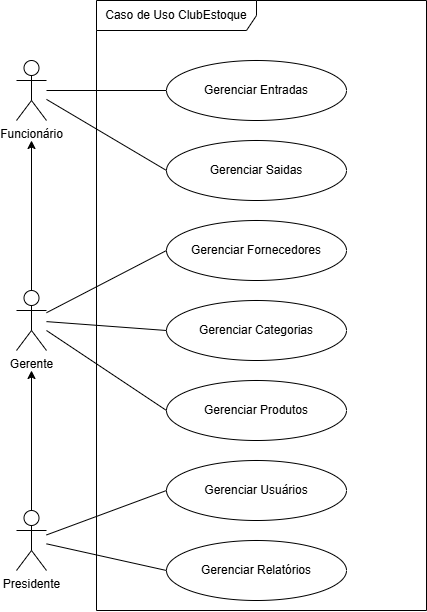

The diagram above was exported from draw.io. Its source (the exported page's mxGraphModel, read from the mxfile embedded in the PNG):
<mxGraphModel dx="714" dy="439" grid="1" gridSize="10" guides="1" tooltips="1" connect="1" arrows="1" fold="1" page="1" pageScale="1" pageWidth="827" pageHeight="1169" math="0" shadow="0">
  <root>
    <mxCell id="0" />
    <mxCell id="1" parent="0" />
    <mxCell id="OkXnEy7DA5ZovK2t8Y6v-14" style="edgeStyle=orthogonalEdgeStyle;rounded=0;orthogonalLoop=1;jettySize=auto;html=1;endArrow=none;startFill=0;" edge="1" parent="1" source="OkXnEy7DA5ZovK2t8Y6v-1" target="OkXnEy7DA5ZovK2t8Y6v-6">
      <mxGeometry relative="1" as="geometry" />
    </mxCell>
    <mxCell id="OkXnEy7DA5ZovK2t8Y6v-1" value="Funcionário&lt;div&gt;&lt;br&gt;&lt;/div&gt;" style="shape=umlActor;verticalLabelPosition=bottom;verticalAlign=top;html=1;outlineConnect=0;" vertex="1" parent="1">
      <mxGeometry x="40" y="90" width="30" height="60" as="geometry" />
    </mxCell>
    <mxCell id="OkXnEy7DA5ZovK2t8Y6v-2" value="Caso de Uso ClubEstoque" style="shape=umlFrame;whiteSpace=wrap;html=1;pointerEvents=0;recursiveResize=0;container=1;collapsible=0;width=160;" vertex="1" parent="1">
      <mxGeometry x="120" y="30" width="330" height="610" as="geometry" />
    </mxCell>
    <mxCell id="OkXnEy7DA5ZovK2t8Y6v-6" value="Gerenciar Entradas" style="ellipse;whiteSpace=wrap;html=1;" vertex="1" parent="OkXnEy7DA5ZovK2t8Y6v-2">
      <mxGeometry x="70" y="60" width="180" height="60" as="geometry" />
    </mxCell>
    <mxCell id="OkXnEy7DA5ZovK2t8Y6v-7" value="Gerenciar Saidas" style="ellipse;whiteSpace=wrap;html=1;" vertex="1" parent="OkXnEy7DA5ZovK2t8Y6v-2">
      <mxGeometry x="70" y="140" width="180" height="60" as="geometry" />
    </mxCell>
    <mxCell id="OkXnEy7DA5ZovK2t8Y6v-8" value="Gerenciar Fornecedores" style="ellipse;whiteSpace=wrap;html=1;" vertex="1" parent="OkXnEy7DA5ZovK2t8Y6v-2">
      <mxGeometry x="70" y="220" width="180" height="60" as="geometry" />
    </mxCell>
    <mxCell id="OkXnEy7DA5ZovK2t8Y6v-9" value="Gerenciar Categorias" style="ellipse;whiteSpace=wrap;html=1;" vertex="1" parent="OkXnEy7DA5ZovK2t8Y6v-2">
      <mxGeometry x="70" y="300" width="180" height="60" as="geometry" />
    </mxCell>
    <mxCell id="OkXnEy7DA5ZovK2t8Y6v-10" value="Gerenciar&lt;span style=&quot;background-color: transparent; color: light-dark(rgb(0, 0, 0), rgb(255, 255, 255));&quot;&gt;&amp;nbsp;Produtos&lt;/span&gt;" style="ellipse;whiteSpace=wrap;html=1;" vertex="1" parent="OkXnEy7DA5ZovK2t8Y6v-2">
      <mxGeometry x="70" y="380" width="180" height="60" as="geometry" />
    </mxCell>
    <mxCell id="OkXnEy7DA5ZovK2t8Y6v-11" value="Gerenciar&lt;span style=&quot;background-color: transparent; color: light-dark(rgb(0, 0, 0), rgb(255, 255, 255));&quot;&gt;&amp;nbsp;Usuários&lt;/span&gt;" style="ellipse;whiteSpace=wrap;html=1;" vertex="1" parent="OkXnEy7DA5ZovK2t8Y6v-2">
      <mxGeometry x="70" y="460" width="180" height="60" as="geometry" />
    </mxCell>
    <mxCell id="OkXnEy7DA5ZovK2t8Y6v-12" value="Gerenciar&lt;span style=&quot;background-color: transparent; color: light-dark(rgb(0, 0, 0), rgb(255, 255, 255));&quot;&gt;&amp;nbsp;Relatórios&lt;/span&gt;" style="ellipse;whiteSpace=wrap;html=1;" vertex="1" parent="OkXnEy7DA5ZovK2t8Y6v-2">
      <mxGeometry x="70" y="540" width="180" height="60" as="geometry" />
    </mxCell>
    <mxCell id="OkXnEy7DA5ZovK2t8Y6v-4" value="Gerente" style="shape=umlActor;verticalLabelPosition=bottom;verticalAlign=top;html=1;outlineConnect=0;" vertex="1" parent="1">
      <mxGeometry x="40" y="320" width="30" height="60" as="geometry" />
    </mxCell>
    <mxCell id="OkXnEy7DA5ZovK2t8Y6v-5" value="Presidente" style="shape=umlActor;verticalLabelPosition=bottom;verticalAlign=top;html=1;outlineConnect=0;" vertex="1" parent="1">
      <mxGeometry x="40" y="540" width="30" height="60" as="geometry" />
    </mxCell>
    <mxCell id="OkXnEy7DA5ZovK2t8Y6v-16" value="" style="endArrow=none;html=1;rounded=0;exitX=0;exitY=0.5;exitDx=0;exitDy=0;" edge="1" parent="1" source="OkXnEy7DA5ZovK2t8Y6v-7" target="OkXnEy7DA5ZovK2t8Y6v-1">
      <mxGeometry width="50" height="50" relative="1" as="geometry">
        <mxPoint x="580" y="260" as="sourcePoint" />
        <mxPoint x="630" y="210" as="targetPoint" />
      </mxGeometry>
    </mxCell>
    <mxCell id="OkXnEy7DA5ZovK2t8Y6v-17" value="" style="endArrow=none;html=1;rounded=0;entryX=0;entryY=0.5;entryDx=0;entryDy=0;" edge="1" parent="1" source="OkXnEy7DA5ZovK2t8Y6v-4" target="OkXnEy7DA5ZovK2t8Y6v-8">
      <mxGeometry width="50" height="50" relative="1" as="geometry">
        <mxPoint x="300" y="240" as="sourcePoint" />
        <mxPoint x="350" y="190" as="targetPoint" />
      </mxGeometry>
    </mxCell>
    <mxCell id="OkXnEy7DA5ZovK2t8Y6v-18" value="" style="endArrow=none;html=1;rounded=0;entryX=0;entryY=0.5;entryDx=0;entryDy=0;" edge="1" parent="1" source="OkXnEy7DA5ZovK2t8Y6v-4" target="OkXnEy7DA5ZovK2t8Y6v-9">
      <mxGeometry width="50" height="50" relative="1" as="geometry">
        <mxPoint x="300" y="340" as="sourcePoint" />
        <mxPoint x="350" y="290" as="targetPoint" />
      </mxGeometry>
    </mxCell>
    <mxCell id="OkXnEy7DA5ZovK2t8Y6v-19" value="" style="endArrow=none;html=1;rounded=0;entryX=0;entryY=0.5;entryDx=0;entryDy=0;" edge="1" parent="1" source="OkXnEy7DA5ZovK2t8Y6v-4" target="OkXnEy7DA5ZovK2t8Y6v-10">
      <mxGeometry width="50" height="50" relative="1" as="geometry">
        <mxPoint x="300" y="340" as="sourcePoint" />
        <mxPoint x="350" y="290" as="targetPoint" />
      </mxGeometry>
    </mxCell>
    <mxCell id="OkXnEy7DA5ZovK2t8Y6v-20" value="" style="endArrow=none;html=1;rounded=0;entryX=0;entryY=0.5;entryDx=0;entryDy=0;" edge="1" parent="1" source="OkXnEy7DA5ZovK2t8Y6v-5" target="OkXnEy7DA5ZovK2t8Y6v-11">
      <mxGeometry width="50" height="50" relative="1" as="geometry">
        <mxPoint x="300" y="540" as="sourcePoint" />
        <mxPoint x="350" y="490" as="targetPoint" />
      </mxGeometry>
    </mxCell>
    <mxCell id="OkXnEy7DA5ZovK2t8Y6v-21" value="" style="endArrow=none;html=1;rounded=0;entryX=0;entryY=0.5;entryDx=0;entryDy=0;" edge="1" parent="1" source="OkXnEy7DA5ZovK2t8Y6v-5" target="OkXnEy7DA5ZovK2t8Y6v-12">
      <mxGeometry width="50" height="50" relative="1" as="geometry">
        <mxPoint x="300" y="540" as="sourcePoint" />
        <mxPoint x="350" y="490" as="targetPoint" />
      </mxGeometry>
    </mxCell>
    <mxCell id="OkXnEy7DA5ZovK2t8Y6v-22" value="" style="endArrow=classic;html=1;rounded=0;exitX=0.5;exitY=0;exitDx=0;exitDy=0;exitPerimeter=0;" edge="1" parent="1" source="OkXnEy7DA5ZovK2t8Y6v-5">
      <mxGeometry width="50" height="50" relative="1" as="geometry">
        <mxPoint x="55" y="530" as="sourcePoint" />
        <mxPoint x="55" y="400" as="targetPoint" />
      </mxGeometry>
    </mxCell>
    <mxCell id="OkXnEy7DA5ZovK2t8Y6v-23" value="" style="endArrow=classic;html=1;rounded=0;exitX=0.5;exitY=0;exitDx=0;exitDy=0;exitPerimeter=0;" edge="1" parent="1" source="OkXnEy7DA5ZovK2t8Y6v-4">
      <mxGeometry width="50" height="50" relative="1" as="geometry">
        <mxPoint x="260" y="190" as="sourcePoint" />
        <mxPoint x="55" y="170" as="targetPoint" />
      </mxGeometry>
    </mxCell>
  </root>
</mxGraphModel>